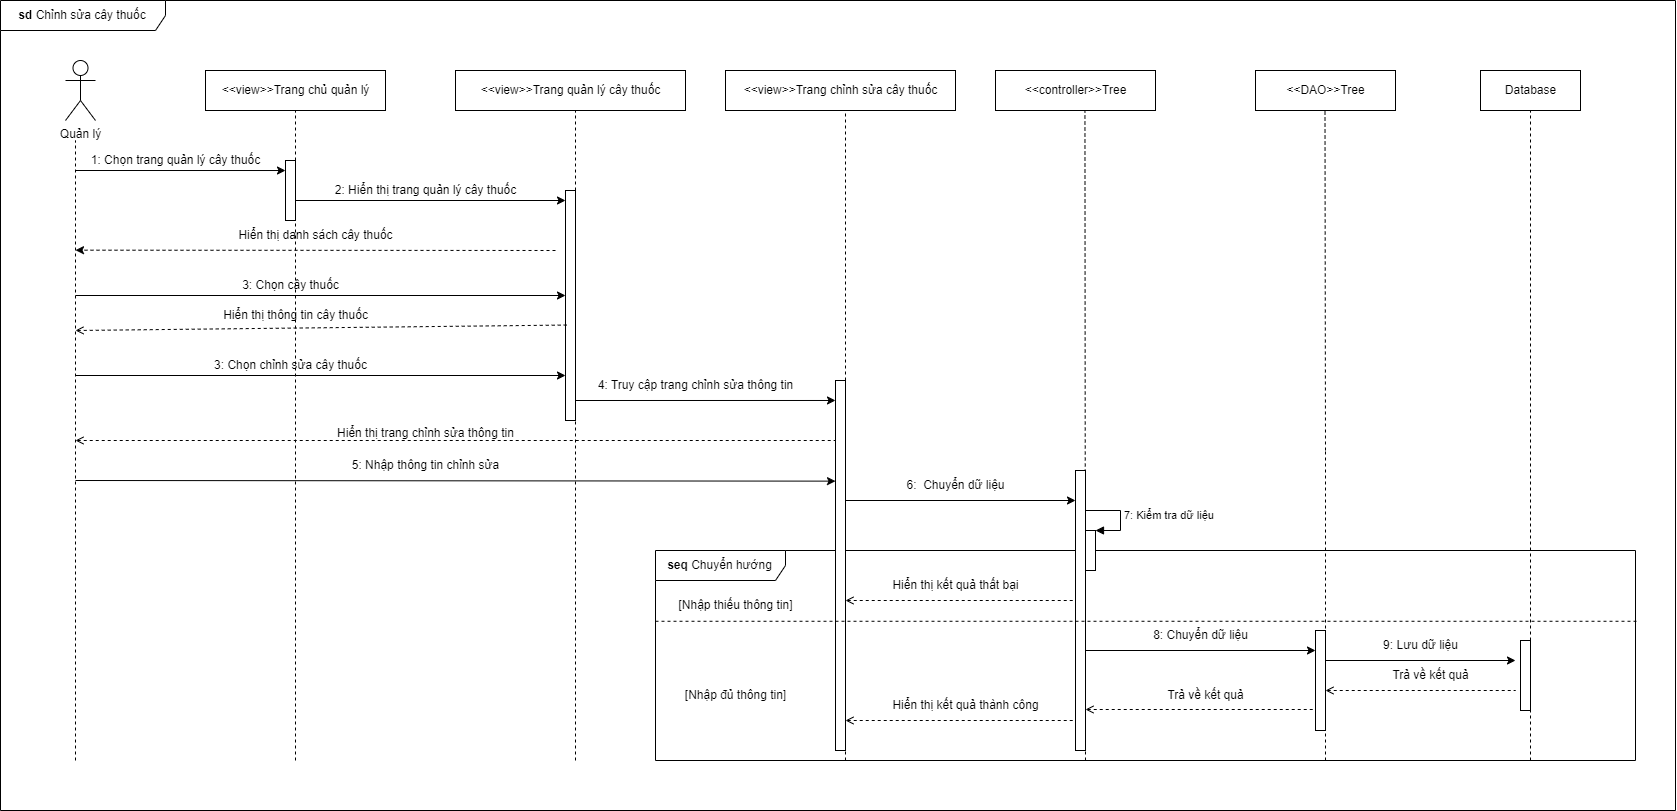

The diagram above was exported from draw.io. Its source (the exported page's mxGraphModel, read from the mxfile embedded in the PNG):
<mxGraphModel dx="1049" dy="568" grid="1" gridSize="10" guides="1" tooltips="1" connect="1" arrows="1" fold="1" page="1" pageScale="1" pageWidth="850" pageHeight="1100" math="0" shadow="0">
  <root>
    <mxCell id="0" />
    <mxCell id="1" parent="0" />
    <mxCell id="Y9XglMHhpvMvOgpMFqkx-15" value="&lt;b&gt;seq&lt;/b&gt; Chuyển hướng" style="shape=umlFrame;whiteSpace=wrap;html=1;width=130;height=30;" vertex="1" parent="1">
      <mxGeometry x="670" y="590" width="980" height="210" as="geometry" />
    </mxCell>
    <mxCell id="PbMtfc2Mm91NxUPL8bgm-46" value="&lt;b&gt;sd &lt;/b&gt;Chỉnh sửa cây thuốc" style="shape=umlFrame;whiteSpace=wrap;html=1;width=165;height=30;" parent="1" vertex="1">
      <mxGeometry x="15" y="40" width="1675" height="810" as="geometry" />
    </mxCell>
    <mxCell id="PbMtfc2Mm91NxUPL8bgm-1" value="Quản lý" style="shape=umlActor;verticalLabelPosition=bottom;verticalAlign=top;html=1;outlineConnect=0;" parent="1" vertex="1">
      <mxGeometry x="80" y="100" width="30" height="60" as="geometry" />
    </mxCell>
    <mxCell id="PbMtfc2Mm91NxUPL8bgm-5" value="&amp;lt;&amp;lt;view&amp;gt;&amp;gt;Trang chủ quản lý" style="html=1;" parent="1" vertex="1">
      <mxGeometry x="220" y="110" width="180" height="40" as="geometry" />
    </mxCell>
    <mxCell id="PbMtfc2Mm91NxUPL8bgm-6" value="&amp;lt;&amp;lt;controller&amp;gt;&amp;gt;Tree" style="html=1;" parent="1" vertex="1">
      <mxGeometry x="1010" y="110" width="160" height="40" as="geometry" />
    </mxCell>
    <mxCell id="PbMtfc2Mm91NxUPL8bgm-7" value="&amp;lt;&amp;lt;DAO&amp;gt;&amp;gt;Tree" style="html=1;" parent="1" vertex="1">
      <mxGeometry x="1270" y="110" width="140" height="40" as="geometry" />
    </mxCell>
    <mxCell id="PbMtfc2Mm91NxUPL8bgm-8" value="Database" style="html=1;" parent="1" vertex="1">
      <mxGeometry x="1495" y="110" width="100" height="40" as="geometry" />
    </mxCell>
    <mxCell id="PbMtfc2Mm91NxUPL8bgm-10" value="" style="endArrow=none;dashed=1;html=1;rounded=0;" parent="1" edge="1">
      <mxGeometry width="50" height="50" relative="1" as="geometry">
        <mxPoint x="90" y="800" as="sourcePoint" />
        <mxPoint x="90" y="180" as="targetPoint" />
      </mxGeometry>
    </mxCell>
    <mxCell id="PbMtfc2Mm91NxUPL8bgm-11" value="" style="endArrow=classic;html=1;rounded=0;entryX=0;entryY=0.167;entryDx=0;entryDy=0;entryPerimeter=0;" parent="1" target="PbMtfc2Mm91NxUPL8bgm-15" edge="1">
      <mxGeometry width="50" height="50" relative="1" as="geometry">
        <mxPoint x="90" y="210" as="sourcePoint" />
        <mxPoint x="280" y="211" as="targetPoint" />
      </mxGeometry>
    </mxCell>
    <mxCell id="PbMtfc2Mm91NxUPL8bgm-12" value="" style="endArrow=none;dashed=1;html=1;rounded=0;entryX=0.5;entryY=1;entryDx=0;entryDy=0;" parent="1" target="PbMtfc2Mm91NxUPL8bgm-5" edge="1">
      <mxGeometry width="50" height="50" relative="1" as="geometry">
        <mxPoint x="310" y="800" as="sourcePoint" />
        <mxPoint x="340" y="200" as="targetPoint" />
      </mxGeometry>
    </mxCell>
    <mxCell id="PbMtfc2Mm91NxUPL8bgm-13" value="1: Chọn trang quản lý cây thuốc" style="text;html=1;align=center;verticalAlign=middle;resizable=0;points=[];autosize=1;strokeColor=none;fillColor=none;" parent="1" vertex="1">
      <mxGeometry x="95" y="185" width="190" height="30" as="geometry" />
    </mxCell>
    <mxCell id="PbMtfc2Mm91NxUPL8bgm-15" value="" style="html=1;points=[];perimeter=orthogonalPerimeter;" parent="1" vertex="1">
      <mxGeometry x="300" y="200" width="10" height="60" as="geometry" />
    </mxCell>
    <mxCell id="PbMtfc2Mm91NxUPL8bgm-16" value="" style="endArrow=classic;html=1;rounded=0;" parent="1" edge="1">
      <mxGeometry width="50" height="50" relative="1" as="geometry">
        <mxPoint x="310" y="240" as="sourcePoint" />
        <mxPoint x="580" y="240" as="targetPoint" />
      </mxGeometry>
    </mxCell>
    <mxCell id="PbMtfc2Mm91NxUPL8bgm-17" value="" style="endArrow=none;dashed=1;html=1;rounded=0;entryX=0.559;entryY=1.017;entryDx=0;entryDy=0;entryPerimeter=0;" parent="1" target="PbMtfc2Mm91NxUPL8bgm-6" edge="1">
      <mxGeometry width="50" height="50" relative="1" as="geometry">
        <mxPoint x="1100" y="800" as="sourcePoint" />
        <mxPoint x="1092.25" y="150" as="targetPoint" />
      </mxGeometry>
    </mxCell>
    <mxCell id="PbMtfc2Mm91NxUPL8bgm-19" value="" style="endArrow=none;dashed=1;html=1;rounded=0;entryX=0.5;entryY=1;entryDx=0;entryDy=0;startArrow=none;" parent="1" edge="1">
      <mxGeometry width="50" height="50" relative="1" as="geometry">
        <mxPoint x="1340" y="490" as="sourcePoint" />
        <mxPoint x="1339.5" y="150" as="targetPoint" />
      </mxGeometry>
    </mxCell>
    <mxCell id="PbMtfc2Mm91NxUPL8bgm-24" value="" style="endArrow=none;dashed=1;html=1;rounded=0;entryX=0.5;entryY=1;entryDx=0;entryDy=0;startArrow=none;" parent="1" target="PbMtfc2Mm91NxUPL8bgm-8" edge="1">
      <mxGeometry width="50" height="50" relative="1" as="geometry">
        <mxPoint x="1545" y="800" as="sourcePoint" />
        <mxPoint x="1595" y="270" as="targetPoint" />
      </mxGeometry>
    </mxCell>
    <mxCell id="PbMtfc2Mm91NxUPL8bgm-44" value="" style="html=1;points=[];perimeter=orthogonalPerimeter;" parent="1" vertex="1">
      <mxGeometry x="1090" y="510" width="10" height="280" as="geometry" />
    </mxCell>
    <mxCell id="CXyfDwtnlCf071ItUu4t-3" value="&amp;lt;&amp;lt;view&amp;gt;&amp;gt;Trang quản lý cây thuốc" style="html=1;" parent="1" vertex="1">
      <mxGeometry x="470" y="110" width="230" height="40" as="geometry" />
    </mxCell>
    <mxCell id="CXyfDwtnlCf071ItUu4t-4" value="" style="endArrow=none;dashed=1;html=1;rounded=0;" parent="1" edge="1">
      <mxGeometry width="50" height="50" relative="1" as="geometry">
        <mxPoint x="590" y="800" as="sourcePoint" />
        <mxPoint x="590" y="150" as="targetPoint" />
      </mxGeometry>
    </mxCell>
    <mxCell id="PbMtfc2Mm91NxUPL8bgm-45" value="" style="html=1;points=[];perimeter=orthogonalPerimeter;" parent="1" vertex="1">
      <mxGeometry x="1330" y="670" width="10" height="100" as="geometry" />
    </mxCell>
    <mxCell id="S-G5bxxULWOog6-uAbpq-8" value="" style="endArrow=none;dashed=1;html=1;rounded=0;" parent="1" edge="1">
      <mxGeometry width="50" height="50" relative="1" as="geometry">
        <mxPoint x="1340" y="800" as="sourcePoint" />
        <mxPoint x="1340" y="489" as="targetPoint" />
      </mxGeometry>
    </mxCell>
    <mxCell id="S-G5bxxULWOog6-uAbpq-33" value="2: Hiển thị trang quản lý cây thuốc" style="text;html=1;align=center;verticalAlign=middle;resizable=0;points=[];autosize=1;strokeColor=none;fillColor=none;" parent="1" vertex="1">
      <mxGeometry x="340" y="215" width="200" height="30" as="geometry" />
    </mxCell>
    <mxCell id="S-G5bxxULWOog6-uAbpq-38" value="" style="html=1;points=[];perimeter=orthogonalPerimeter;" parent="1" vertex="1">
      <mxGeometry x="1535" y="680" width="10" height="70" as="geometry" />
    </mxCell>
    <mxCell id="S-G5bxxULWOog6-uAbpq-41" value="" style="endArrow=classic;html=1;rounded=0;dashed=1;" parent="1" edge="1">
      <mxGeometry width="50" height="50" relative="1" as="geometry">
        <mxPoint x="570" y="290" as="sourcePoint" />
        <mxPoint x="90" y="289.68" as="targetPoint" />
      </mxGeometry>
    </mxCell>
    <mxCell id="S-G5bxxULWOog6-uAbpq-43" value="" style="html=1;points=[];perimeter=orthogonalPerimeter;" parent="1" vertex="1">
      <mxGeometry x="580" y="230" width="10" height="230" as="geometry" />
    </mxCell>
    <mxCell id="S-G5bxxULWOog6-uAbpq-44" value="Hiển thị danh sách cây thuốc" style="text;html=1;align=center;verticalAlign=middle;resizable=0;points=[];autosize=1;strokeColor=none;fillColor=none;" parent="1" vertex="1">
      <mxGeometry x="240" y="260" width="180" height="30" as="geometry" />
    </mxCell>
    <mxCell id="S-G5bxxULWOog6-uAbpq-45" value="" style="endArrow=classic;html=1;rounded=0;" parent="1" edge="1">
      <mxGeometry width="50" height="50" relative="1" as="geometry">
        <mxPoint x="90" y="335" as="sourcePoint" />
        <mxPoint x="580" y="335" as="targetPoint" />
      </mxGeometry>
    </mxCell>
    <mxCell id="S-G5bxxULWOog6-uAbpq-46" value="3: Chọn cây thuốc" style="text;html=1;align=center;verticalAlign=middle;resizable=0;points=[];autosize=1;strokeColor=none;fillColor=none;" parent="1" vertex="1">
      <mxGeometry x="245" y="310" width="120" height="30" as="geometry" />
    </mxCell>
    <mxCell id="S-G5bxxULWOog6-uAbpq-47" value="" style="endArrow=classic;html=1;rounded=0;entryX=0;entryY=0.054;entryDx=0;entryDy=0;entryPerimeter=0;" parent="1" edge="1" target="Y9XglMHhpvMvOgpMFqkx-5">
      <mxGeometry width="50" height="50" relative="1" as="geometry">
        <mxPoint x="590" y="440" as="sourcePoint" />
        <mxPoint x="840" y="440" as="targetPoint" />
      </mxGeometry>
    </mxCell>
    <mxCell id="S-G5bxxULWOog6-uAbpq-51" value="" style="endArrow=classic;html=1;rounded=0;exitX=1.346;exitY=0.695;exitDx=0;exitDy=0;exitPerimeter=0;" parent="1" edge="1">
      <mxGeometry width="50" height="50" relative="1" as="geometry">
        <mxPoint x="1340" y="700" as="sourcePoint" />
        <mxPoint x="1530" y="700" as="targetPoint" />
      </mxGeometry>
    </mxCell>
    <mxCell id="S-G5bxxULWOog6-uAbpq-53" value="" style="endArrow=none;dashed=1;html=1;rounded=0;startArrow=open;startFill=0;" parent="1" edge="1">
      <mxGeometry width="50" height="50" relative="1" as="geometry">
        <mxPoint x="90" y="480" as="sourcePoint" />
        <mxPoint x="850" y="480" as="targetPoint" />
      </mxGeometry>
    </mxCell>
    <mxCell id="S-G5bxxULWOog6-uAbpq-57" value="" style="endArrow=none;dashed=1;html=1;rounded=0;startArrow=open;startFill=0;entryX=0.12;entryY=0.585;entryDx=0;entryDy=0;entryPerimeter=0;" parent="1" edge="1" target="S-G5bxxULWOog6-uAbpq-43">
      <mxGeometry width="50" height="50" relative="1" as="geometry">
        <mxPoint x="90" y="370" as="sourcePoint" />
        <mxPoint x="580" y="374.5" as="targetPoint" />
      </mxGeometry>
    </mxCell>
    <mxCell id="S-G5bxxULWOog6-uAbpq-58" value="Hiển thị thông tin cây thuốc" style="text;html=1;align=center;verticalAlign=middle;resizable=0;points=[];autosize=1;strokeColor=none;fillColor=none;" parent="1" vertex="1">
      <mxGeometry x="225" y="340" width="170" height="30" as="geometry" />
    </mxCell>
    <mxCell id="Y9XglMHhpvMvOgpMFqkx-1" value="" style="endArrow=classic;html=1;rounded=0;" edge="1" parent="1">
      <mxGeometry width="50" height="50" relative="1" as="geometry">
        <mxPoint x="90" y="415" as="sourcePoint" />
        <mxPoint x="580" y="415" as="targetPoint" />
      </mxGeometry>
    </mxCell>
    <mxCell id="Y9XglMHhpvMvOgpMFqkx-2" value="3: Chọn chỉnh sửa cây thuốc" style="text;html=1;align=center;verticalAlign=middle;resizable=0;points=[];autosize=1;strokeColor=none;fillColor=none;" vertex="1" parent="1">
      <mxGeometry x="215" y="390" width="180" height="30" as="geometry" />
    </mxCell>
    <mxCell id="Y9XglMHhpvMvOgpMFqkx-3" value="&amp;lt;&amp;lt;view&amp;gt;&amp;gt;Trang chỉnh sửa cây thuốc" style="html=1;" vertex="1" parent="1">
      <mxGeometry x="740" y="110" width="230" height="40" as="geometry" />
    </mxCell>
    <mxCell id="Y9XglMHhpvMvOgpMFqkx-4" value="" style="endArrow=none;dashed=1;html=1;rounded=0;startArrow=none;" edge="1" parent="1" source="Y9XglMHhpvMvOgpMFqkx-5">
      <mxGeometry width="50" height="50" relative="1" as="geometry">
        <mxPoint x="860" y="560" as="sourcePoint" />
        <mxPoint x="860" y="150" as="targetPoint" />
      </mxGeometry>
    </mxCell>
    <mxCell id="Y9XglMHhpvMvOgpMFqkx-5" value="" style="html=1;points=[];perimeter=orthogonalPerimeter;" vertex="1" parent="1">
      <mxGeometry x="850" y="420" width="10" height="370" as="geometry" />
    </mxCell>
    <mxCell id="Y9XglMHhpvMvOgpMFqkx-6" value="" style="endArrow=none;dashed=1;html=1;rounded=0;" edge="1" parent="1" target="Y9XglMHhpvMvOgpMFqkx-5">
      <mxGeometry width="50" height="50" relative="1" as="geometry">
        <mxPoint x="860" y="800" as="sourcePoint" />
        <mxPoint x="860" y="150" as="targetPoint" />
      </mxGeometry>
    </mxCell>
    <mxCell id="Y9XglMHhpvMvOgpMFqkx-7" value="4: Truy cập trang chỉnh sửa thông tin" style="text;html=1;align=center;verticalAlign=middle;resizable=0;points=[];autosize=1;strokeColor=none;fillColor=none;" vertex="1" parent="1">
      <mxGeometry x="600" y="410" width="220" height="30" as="geometry" />
    </mxCell>
    <mxCell id="Y9XglMHhpvMvOgpMFqkx-8" value="Hiển thị trang chỉnh sửa thông tin" style="text;html=1;align=center;verticalAlign=middle;resizable=0;points=[];autosize=1;strokeColor=none;fillColor=none;" vertex="1" parent="1">
      <mxGeometry x="340" y="457.5" width="200" height="30" as="geometry" />
    </mxCell>
    <mxCell id="Y9XglMHhpvMvOgpMFqkx-9" value="" style="endArrow=classic;html=1;rounded=0;entryX=0;entryY=0.272;entryDx=0;entryDy=0;entryPerimeter=0;" edge="1" parent="1" target="Y9XglMHhpvMvOgpMFqkx-5">
      <mxGeometry width="50" height="50" relative="1" as="geometry">
        <mxPoint x="90" y="520" as="sourcePoint" />
        <mxPoint x="830" y="520" as="targetPoint" />
      </mxGeometry>
    </mxCell>
    <mxCell id="Y9XglMHhpvMvOgpMFqkx-10" value="5: Nhập thông tin chỉnh sửa" style="text;html=1;align=center;verticalAlign=middle;resizable=0;points=[];autosize=1;strokeColor=none;fillColor=none;" vertex="1" parent="1">
      <mxGeometry x="355" y="490" width="170" height="30" as="geometry" />
    </mxCell>
    <mxCell id="Y9XglMHhpvMvOgpMFqkx-11" value="" style="endArrow=classic;html=1;rounded=0;" edge="1" parent="1">
      <mxGeometry width="50" height="50" relative="1" as="geometry">
        <mxPoint x="860" y="540" as="sourcePoint" />
        <mxPoint x="1090" y="540" as="targetPoint" />
      </mxGeometry>
    </mxCell>
    <mxCell id="Y9XglMHhpvMvOgpMFqkx-12" value="6:&amp;nbsp; Chuyển dữ liệu" style="text;html=1;align=center;verticalAlign=middle;resizable=0;points=[];autosize=1;strokeColor=none;fillColor=none;" vertex="1" parent="1">
      <mxGeometry x="910" y="510" width="120" height="30" as="geometry" />
    </mxCell>
    <mxCell id="Y9XglMHhpvMvOgpMFqkx-13" value="" style="html=1;points=[];perimeter=orthogonalPerimeter;" vertex="1" parent="1">
      <mxGeometry x="1100" y="570" width="10" height="40" as="geometry" />
    </mxCell>
    <mxCell id="Y9XglMHhpvMvOgpMFqkx-14" value="7: Kiểm tra dữ liệu&amp;nbsp;" style="edgeStyle=orthogonalEdgeStyle;html=1;align=left;spacingLeft=2;endArrow=block;rounded=0;entryX=1;entryY=0;" edge="1" target="Y9XglMHhpvMvOgpMFqkx-13" parent="1">
      <mxGeometry relative="1" as="geometry">
        <mxPoint x="1100" y="550" as="sourcePoint" />
        <Array as="points">
          <mxPoint x="1135" y="550" />
          <mxPoint x="1135" y="570" />
        </Array>
      </mxGeometry>
    </mxCell>
    <mxCell id="Y9XglMHhpvMvOgpMFqkx-16" value="" style="endArrow=none;dashed=1;html=1;rounded=0;startArrow=open;startFill=0;entryX=0;entryY=0.769;entryDx=0;entryDy=0;entryPerimeter=0;" edge="1" parent="1">
      <mxGeometry width="50" height="50" relative="1" as="geometry">
        <mxPoint x="860" y="640" as="sourcePoint" />
        <mxPoint x="1090" y="640" as="targetPoint" />
      </mxGeometry>
    </mxCell>
    <mxCell id="Y9XglMHhpvMvOgpMFqkx-17" value="Hiển thị kết quả thất bại" style="text;html=1;align=center;verticalAlign=middle;resizable=0;points=[];autosize=1;strokeColor=none;fillColor=none;" vertex="1" parent="1">
      <mxGeometry x="895" y="610" width="150" height="30" as="geometry" />
    </mxCell>
    <mxCell id="Y9XglMHhpvMvOgpMFqkx-18" value="" style="endArrow=classic;html=1;rounded=0;exitX=1.346;exitY=0.695;exitDx=0;exitDy=0;exitPerimeter=0;" edge="1" parent="1">
      <mxGeometry width="50" height="50" relative="1" as="geometry">
        <mxPoint x="1100" y="689.9999999999999" as="sourcePoint" />
        <mxPoint x="1330" y="690" as="targetPoint" />
      </mxGeometry>
    </mxCell>
    <mxCell id="Y9XglMHhpvMvOgpMFqkx-20" value="8: Chuyển dữ liệu" style="text;html=1;align=center;verticalAlign=middle;resizable=0;points=[];autosize=1;strokeColor=none;fillColor=none;" vertex="1" parent="1">
      <mxGeometry x="1155" y="660" width="120" height="30" as="geometry" />
    </mxCell>
    <mxCell id="Y9XglMHhpvMvOgpMFqkx-21" value="9: Lưu dữ liệu" style="text;html=1;align=center;verticalAlign=middle;resizable=0;points=[];autosize=1;strokeColor=none;fillColor=none;" vertex="1" parent="1">
      <mxGeometry x="1385" y="670" width="100" height="30" as="geometry" />
    </mxCell>
    <mxCell id="Y9XglMHhpvMvOgpMFqkx-22" value="" style="endArrow=none;dashed=1;html=1;rounded=0;startArrow=open;startFill=0;" edge="1" parent="1">
      <mxGeometry width="50" height="50" relative="1" as="geometry">
        <mxPoint x="1340" y="730" as="sourcePoint" />
        <mxPoint x="1530" y="730" as="targetPoint" />
      </mxGeometry>
    </mxCell>
    <mxCell id="Y9XglMHhpvMvOgpMFqkx-23" value="Trả về kết quả" style="text;html=1;align=center;verticalAlign=middle;resizable=0;points=[];autosize=1;strokeColor=none;fillColor=none;" vertex="1" parent="1">
      <mxGeometry x="1395" y="700" width="100" height="30" as="geometry" />
    </mxCell>
    <mxCell id="Y9XglMHhpvMvOgpMFqkx-24" value="" style="endArrow=none;dashed=1;html=1;rounded=0;startArrow=open;startFill=0;" edge="1" parent="1">
      <mxGeometry width="50" height="50" relative="1" as="geometry">
        <mxPoint x="1100" y="749" as="sourcePoint" />
        <mxPoint x="1330" y="749" as="targetPoint" />
      </mxGeometry>
    </mxCell>
    <mxCell id="Y9XglMHhpvMvOgpMFqkx-25" value="Trả về kết quả" style="text;html=1;align=center;verticalAlign=middle;resizable=0;points=[];autosize=1;strokeColor=none;fillColor=none;" vertex="1" parent="1">
      <mxGeometry x="1170" y="720" width="100" height="30" as="geometry" />
    </mxCell>
    <mxCell id="Y9XglMHhpvMvOgpMFqkx-26" value="" style="endArrow=none;dashed=1;html=1;rounded=0;startArrow=open;startFill=0;" edge="1" parent="1">
      <mxGeometry width="50" height="50" relative="1" as="geometry">
        <mxPoint x="860" y="760" as="sourcePoint" />
        <mxPoint x="1090" y="760" as="targetPoint" />
      </mxGeometry>
    </mxCell>
    <mxCell id="Y9XglMHhpvMvOgpMFqkx-27" value="Hiển thị kết quả thành công" style="text;html=1;align=center;verticalAlign=middle;resizable=0;points=[];autosize=1;strokeColor=none;fillColor=none;" vertex="1" parent="1">
      <mxGeometry x="895" y="730" width="170" height="30" as="geometry" />
    </mxCell>
    <mxCell id="Y9XglMHhpvMvOgpMFqkx-29" value="[Nhập đủ thông tin]" style="text;html=1;align=center;verticalAlign=middle;resizable=0;points=[];autosize=1;strokeColor=none;fillColor=none;" vertex="1" parent="1">
      <mxGeometry x="690" y="720" width="120" height="30" as="geometry" />
    </mxCell>
    <mxCell id="Y9XglMHhpvMvOgpMFqkx-30" value="[Nhập thiếu thông tin]" style="text;html=1;align=center;verticalAlign=middle;resizable=0;points=[];autosize=1;strokeColor=none;fillColor=none;" vertex="1" parent="1">
      <mxGeometry x="680" y="630" width="140" height="30" as="geometry" />
    </mxCell>
    <mxCell id="Y9XglMHhpvMvOgpMFqkx-31" value="" style="endArrow=none;dashed=1;html=1;rounded=0;entryX=1.004;entryY=0.337;entryDx=0;entryDy=0;entryPerimeter=0;exitX=0;exitY=0.337;exitDx=0;exitDy=0;exitPerimeter=0;" edge="1" parent="1" source="Y9XglMHhpvMvOgpMFqkx-15" target="Y9XglMHhpvMvOgpMFqkx-15">
      <mxGeometry width="50" height="50" relative="1" as="geometry">
        <mxPoint x="850" y="780" as="sourcePoint" />
        <mxPoint x="900" y="730" as="targetPoint" />
      </mxGeometry>
    </mxCell>
  </root>
</mxGraphModel>